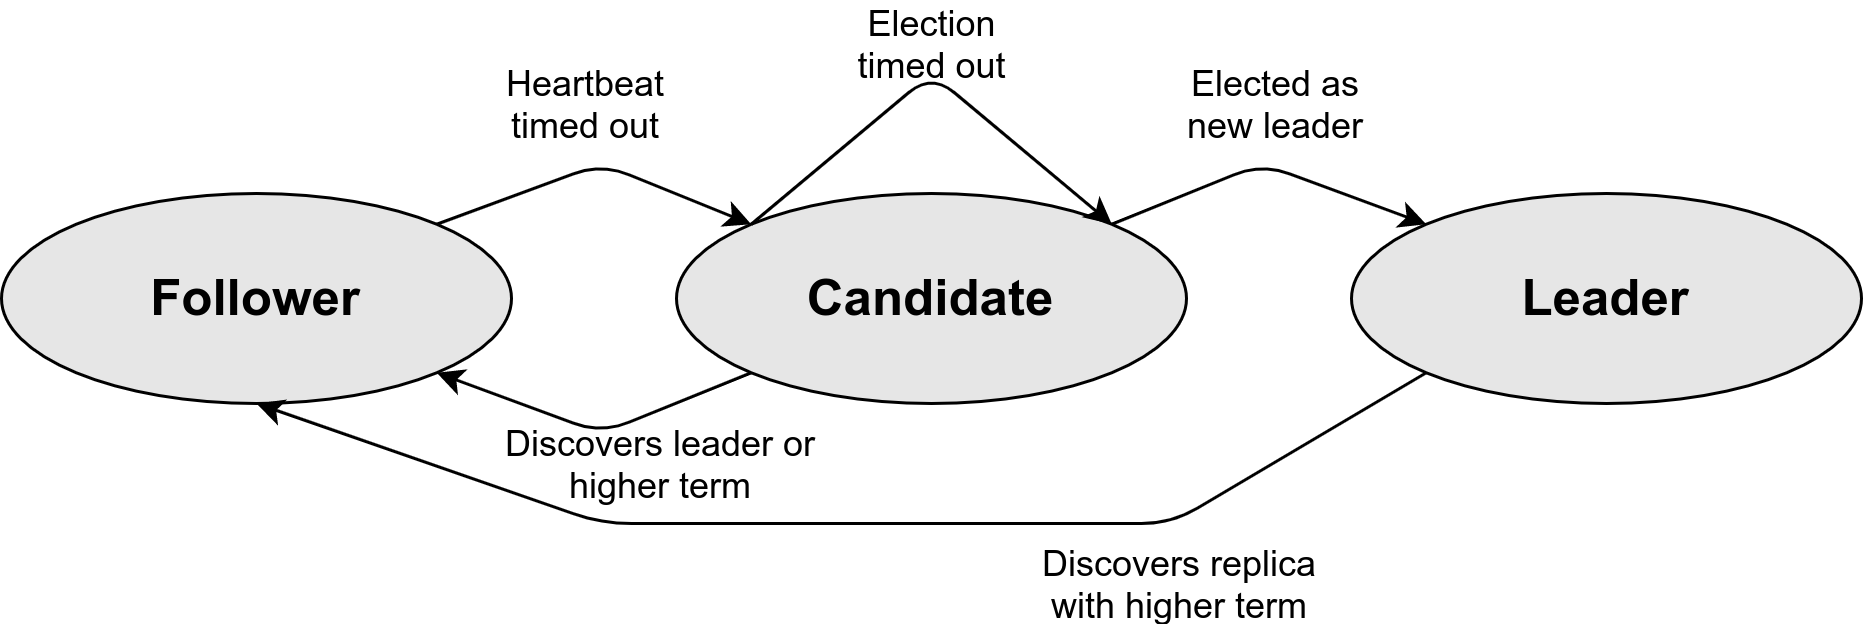

The diagram above was exported from draw.io. Its source (the exported page's mxGraphModel, read from the mxfile embedded in the PNG):
<mxGraphModel dx="1418" dy="-271" grid="1" gridSize="10" guides="1" tooltips="1" connect="1" arrows="1" fold="1" page="1" pageScale="1" pageWidth="850" pageHeight="1100" math="0" shadow="0">
  <root>
    <mxCell id="0" />
    <mxCell id="1" parent="0" />
    <mxCell id="2" value="&lt;span style=&quot;font-size: 17px&quot;&gt;&lt;b&gt;Follower&lt;/b&gt;&lt;/span&gt;" style="ellipse;whiteSpace=wrap;html=1;gradientColor=none;fillColor=#E6E6E6;" vertex="1" parent="1">
      <mxGeometry x="140" y="2060" width="170" height="70" as="geometry" />
    </mxCell>
    <mxCell id="3" value="&lt;span style=&quot;font-size: 17px&quot;&gt;&lt;b&gt;Candidate&lt;/b&gt;&lt;/span&gt;" style="ellipse;whiteSpace=wrap;html=1;gradientColor=none;fillColor=#E6E6E6;" vertex="1" parent="1">
      <mxGeometry x="365" y="2060" width="170" height="70" as="geometry" />
    </mxCell>
    <mxCell id="4" value="&lt;span style=&quot;font-size: 17px&quot;&gt;&lt;b&gt;Leader&lt;/b&gt;&lt;/span&gt;" style="ellipse;whiteSpace=wrap;html=1;gradientColor=none;fillColor=#E6E6E6;" vertex="1" parent="1">
      <mxGeometry x="590" y="2060" width="170" height="70" as="geometry" />
    </mxCell>
    <mxCell id="5" value="" style="endArrow=classic;html=1;exitX=1;exitY=0;exitDx=0;exitDy=0;entryX=0;entryY=0;entryDx=0;entryDy=0;" edge="1" source="2" target="3" parent="1">
      <mxGeometry width="50" height="50" relative="1" as="geometry">
        <mxPoint x="480" y="2090" as="sourcePoint" />
        <mxPoint x="530" y="2040" as="targetPoint" />
        <Array as="points">
          <mxPoint x="340" y="2050" />
        </Array>
      </mxGeometry>
    </mxCell>
    <mxCell id="6" value="" style="endArrow=classic;html=1;exitX=0;exitY=1;exitDx=0;exitDy=0;entryX=1;entryY=1;entryDx=0;entryDy=0;" edge="1" source="3" target="2" parent="1">
      <mxGeometry width="50" height="50" relative="1" as="geometry">
        <mxPoint x="480" y="2090" as="sourcePoint" />
        <mxPoint x="530" y="2040" as="targetPoint" />
        <Array as="points">
          <mxPoint x="340" y="2140" />
        </Array>
      </mxGeometry>
    </mxCell>
    <mxCell id="7" value="" style="endArrow=classic;html=1;exitX=0;exitY=0;exitDx=0;exitDy=0;entryX=1;entryY=0;entryDx=0;entryDy=0;" edge="1" source="3" target="3" parent="1">
      <mxGeometry width="50" height="50" relative="1" as="geometry">
        <mxPoint x="690" y="1990" as="sourcePoint" />
        <mxPoint x="740" y="1940" as="targetPoint" />
        <Array as="points">
          <mxPoint x="450" y="2020" />
        </Array>
      </mxGeometry>
    </mxCell>
    <mxCell id="8" value="" style="endArrow=classic;html=1;exitX=1;exitY=0;exitDx=0;exitDy=0;entryX=0;entryY=0;entryDx=0;entryDy=0;" edge="1" source="3" target="4" parent="1">
      <mxGeometry width="50" height="50" relative="1" as="geometry">
        <mxPoint x="630" y="2070" as="sourcePoint" />
        <mxPoint x="680" y="2020" as="targetPoint" />
        <Array as="points">
          <mxPoint x="560" y="2050" />
        </Array>
      </mxGeometry>
    </mxCell>
    <mxCell id="9" value="" style="endArrow=classic;html=1;exitX=0;exitY=1;exitDx=0;exitDy=0;entryX=0.5;entryY=1;entryDx=0;entryDy=0;" edge="1" source="4" target="2" parent="1">
      <mxGeometry width="50" height="50" relative="1" as="geometry">
        <mxPoint x="410" y="2190" as="sourcePoint" />
        <mxPoint x="460" y="2140" as="targetPoint" />
        <Array as="points">
          <mxPoint x="530" y="2170" />
          <mxPoint x="340" y="2170" />
        </Array>
      </mxGeometry>
    </mxCell>
    <mxCell id="10" value="Heartbeat timed out" style="text;html=1;strokeColor=none;fillColor=none;align=center;verticalAlign=middle;whiteSpace=wrap;rounded=0;" vertex="1" parent="1">
      <mxGeometry x="310" y="2020" width="50" height="20" as="geometry" />
    </mxCell>
    <mxCell id="11" value="Election timed out" style="text;html=1;strokeColor=none;fillColor=none;align=center;verticalAlign=middle;whiteSpace=wrap;rounded=0;" vertex="1" parent="1">
      <mxGeometry x="422.5" y="2000" width="55" height="20" as="geometry" />
    </mxCell>
    <mxCell id="12" value="Elected as new leader" style="text;html=1;strokeColor=none;fillColor=none;align=center;verticalAlign=middle;whiteSpace=wrap;rounded=0;" vertex="1" parent="1">
      <mxGeometry x="530" y="2020" width="70" height="20" as="geometry" />
    </mxCell>
    <mxCell id="13" value="Discovers replica with higher term" style="text;html=1;strokeColor=none;fillColor=none;align=center;verticalAlign=middle;whiteSpace=wrap;rounded=0;" vertex="1" parent="1">
      <mxGeometry x="477.5" y="2180" width="110" height="20" as="geometry" />
    </mxCell>
    <mxCell id="14" value="Discovers leader or higher term" style="text;html=1;strokeColor=none;fillColor=none;align=center;verticalAlign=middle;whiteSpace=wrap;rounded=0;" vertex="1" parent="1">
      <mxGeometry x="305" y="2140" width="110" height="20" as="geometry" />
    </mxCell>
  </root>
</mxGraphModel>